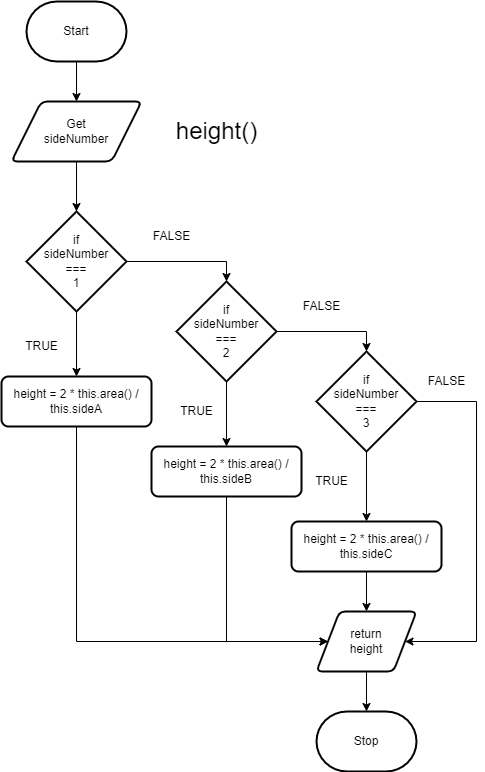

The diagram above was exported from draw.io. Its source (the exported page's mxGraphModel, read from the mxfile embedded in the PNG):
<mxGraphModel dx="364" dy="512" grid="1" gridSize="10" guides="1" tooltips="1" connect="1" arrows="1" fold="1" page="1" pageScale="1" pageWidth="827" pageHeight="1169" math="0" shadow="0">
  <root>
    <mxCell id="0" />
    <mxCell id="1" parent="0" />
    <mxCell id="6" style="edgeStyle=orthogonalEdgeStyle;rounded=0;html=1;entryX=0.5;entryY=0;entryDx=0;entryDy=0;" edge="1" parent="1" source="2" target="5">
      <mxGeometry relative="1" as="geometry" />
    </mxCell>
    <mxCell id="2" value="Start" style="strokeWidth=2;html=1;shape=mxgraph.flowchart.terminator;whiteSpace=wrap;" vertex="1" parent="1">
      <mxGeometry x="60" y="90" width="100" height="60" as="geometry" />
    </mxCell>
    <mxCell id="3" value="Stop" style="strokeWidth=2;html=1;shape=mxgraph.flowchart.terminator;whiteSpace=wrap;" vertex="1" parent="1">
      <mxGeometry x="350" y="800" width="100" height="60" as="geometry" />
    </mxCell>
    <mxCell id="10" style="edgeStyle=orthogonalEdgeStyle;rounded=0;html=1;entryX=0.5;entryY=0;entryDx=0;entryDy=0;entryPerimeter=0;" edge="1" parent="1" source="5" target="7">
      <mxGeometry relative="1" as="geometry" />
    </mxCell>
    <mxCell id="5" value="Get&lt;br&gt;sideNumber" style="shape=parallelogram;html=1;strokeWidth=2;perimeter=parallelogramPerimeter;whiteSpace=wrap;rounded=1;arcSize=12;size=0.23;" vertex="1" parent="1">
      <mxGeometry x="45" y="190" width="130" height="60" as="geometry" />
    </mxCell>
    <mxCell id="9" style="edgeStyle=orthogonalEdgeStyle;rounded=0;html=1;entryX=0.5;entryY=0;entryDx=0;entryDy=0;entryPerimeter=0;" edge="1" parent="1" source="7" target="8">
      <mxGeometry relative="1" as="geometry" />
    </mxCell>
    <mxCell id="20" style="edgeStyle=orthogonalEdgeStyle;rounded=0;html=1;entryX=0.5;entryY=0;entryDx=0;entryDy=0;" edge="1" parent="1" source="7" target="13">
      <mxGeometry relative="1" as="geometry" />
    </mxCell>
    <mxCell id="7" value="if&lt;br&gt;sideNumber&lt;br&gt;===&lt;br&gt;1" style="strokeWidth=2;html=1;shape=mxgraph.flowchart.decision;whiteSpace=wrap;" vertex="1" parent="1">
      <mxGeometry x="60" y="300" width="100" height="100" as="geometry" />
    </mxCell>
    <mxCell id="12" style="edgeStyle=orthogonalEdgeStyle;rounded=0;html=1;entryX=0.5;entryY=0;entryDx=0;entryDy=0;entryPerimeter=0;" edge="1" parent="1" source="8" target="11">
      <mxGeometry relative="1" as="geometry" />
    </mxCell>
    <mxCell id="19" style="edgeStyle=orthogonalEdgeStyle;rounded=0;html=1;entryX=0.5;entryY=0;entryDx=0;entryDy=0;" edge="1" parent="1" source="8" target="14">
      <mxGeometry relative="1" as="geometry" />
    </mxCell>
    <mxCell id="8" value="if&lt;br&gt;sideNumber&lt;br&gt;===&lt;br&gt;2" style="strokeWidth=2;html=1;shape=mxgraph.flowchart.decision;whiteSpace=wrap;" vertex="1" parent="1">
      <mxGeometry x="210" y="370" width="100" height="100" as="geometry" />
    </mxCell>
    <mxCell id="21" style="edgeStyle=orthogonalEdgeStyle;rounded=0;html=1;entryX=0.5;entryY=0;entryDx=0;entryDy=0;" edge="1" parent="1" source="11" target="15">
      <mxGeometry relative="1" as="geometry" />
    </mxCell>
    <mxCell id="33" style="edgeStyle=orthogonalEdgeStyle;rounded=0;html=1;entryX=1;entryY=0.5;entryDx=0;entryDy=0;" edge="1" parent="1" source="11" target="16">
      <mxGeometry relative="1" as="geometry">
        <Array as="points">
          <mxPoint x="510" y="490" />
          <mxPoint x="510" y="730" />
        </Array>
      </mxGeometry>
    </mxCell>
    <mxCell id="11" value="if&lt;br&gt;sideNumber&lt;br&gt;===&lt;br&gt;3" style="strokeWidth=2;html=1;shape=mxgraph.flowchart.decision;whiteSpace=wrap;" vertex="1" parent="1">
      <mxGeometry x="350" y="440" width="100" height="100" as="geometry" />
    </mxCell>
    <mxCell id="32" style="edgeStyle=orthogonalEdgeStyle;rounded=0;html=1;entryX=0;entryY=0.5;entryDx=0;entryDy=0;" edge="1" parent="1" source="13" target="16">
      <mxGeometry relative="1" as="geometry">
        <Array as="points">
          <mxPoint x="110" y="730" />
        </Array>
      </mxGeometry>
    </mxCell>
    <mxCell id="13" value="height = 2 * this.area() / this.sideA" style="rounded=1;whiteSpace=wrap;html=1;absoluteArcSize=1;arcSize=14;strokeWidth=2;" vertex="1" parent="1">
      <mxGeometry x="35" y="465" width="150" height="50" as="geometry" />
    </mxCell>
    <mxCell id="31" style="edgeStyle=orthogonalEdgeStyle;rounded=0;html=1;entryX=0;entryY=0.5;entryDx=0;entryDy=0;" edge="1" parent="1" source="14" target="16">
      <mxGeometry relative="1" as="geometry">
        <Array as="points">
          <mxPoint x="260" y="730" />
        </Array>
      </mxGeometry>
    </mxCell>
    <mxCell id="14" value="height = 2 * this.area() / this.sideB" style="rounded=1;whiteSpace=wrap;html=1;absoluteArcSize=1;arcSize=14;strokeWidth=2;" vertex="1" parent="1">
      <mxGeometry x="185" y="535" width="150" height="50" as="geometry" />
    </mxCell>
    <mxCell id="17" style="edgeStyle=orthogonalEdgeStyle;rounded=0;html=1;entryX=0.5;entryY=0;entryDx=0;entryDy=0;" edge="1" parent="1" source="15" target="16">
      <mxGeometry relative="1" as="geometry" />
    </mxCell>
    <mxCell id="15" value="height = 2 * this.area() / this.sideC" style="rounded=1;whiteSpace=wrap;html=1;absoluteArcSize=1;arcSize=14;strokeWidth=2;" vertex="1" parent="1">
      <mxGeometry x="325" y="610" width="150" height="50" as="geometry" />
    </mxCell>
    <mxCell id="30" style="edgeStyle=orthogonalEdgeStyle;rounded=0;html=1;entryX=0.5;entryY=0;entryDx=0;entryDy=0;entryPerimeter=0;" edge="1" parent="1" source="16" target="3">
      <mxGeometry relative="1" as="geometry" />
    </mxCell>
    <mxCell id="16" value="return&lt;br&gt;height" style="shape=parallelogram;html=1;strokeWidth=2;perimeter=parallelogramPerimeter;whiteSpace=wrap;rounded=1;arcSize=12;size=0.23;" vertex="1" parent="1">
      <mxGeometry x="350" y="700" width="100" height="60" as="geometry" />
    </mxCell>
    <mxCell id="24" value="TRUE" style="text;html=1;align=center;verticalAlign=middle;resizable=0;points=[];autosize=1;strokeColor=none;fillColor=none;" vertex="1" parent="1">
      <mxGeometry x="45" y="420" width="60" height="30" as="geometry" />
    </mxCell>
    <mxCell id="25" value="TRUE" style="text;html=1;align=center;verticalAlign=middle;resizable=0;points=[];autosize=1;strokeColor=none;fillColor=none;" vertex="1" parent="1">
      <mxGeometry x="200" y="485" width="60" height="30" as="geometry" />
    </mxCell>
    <mxCell id="26" value="TRUE" style="text;html=1;align=center;verticalAlign=middle;resizable=0;points=[];autosize=1;strokeColor=none;fillColor=none;" vertex="1" parent="1">
      <mxGeometry x="335" y="555" width="60" height="30" as="geometry" />
    </mxCell>
    <mxCell id="28" value="FALSE" style="text;html=1;align=center;verticalAlign=middle;resizable=0;points=[];autosize=1;strokeColor=none;fillColor=none;" vertex="1" parent="1">
      <mxGeometry x="175" y="310" width="60" height="30" as="geometry" />
    </mxCell>
    <mxCell id="29" value="FALSE" style="text;html=1;align=center;verticalAlign=middle;resizable=0;points=[];autosize=1;strokeColor=none;fillColor=none;" vertex="1" parent="1">
      <mxGeometry x="325" y="380" width="60" height="30" as="geometry" />
    </mxCell>
    <mxCell id="34" value="FALSE" style="text;html=1;align=center;verticalAlign=middle;resizable=0;points=[];autosize=1;strokeColor=none;fillColor=none;" vertex="1" parent="1">
      <mxGeometry x="450" y="455" width="60" height="30" as="geometry" />
    </mxCell>
    <mxCell id="35" value="&lt;font style=&quot;font-size: 24px;&quot;&gt;height()&lt;/font&gt;" style="text;html=1;align=center;verticalAlign=middle;resizable=0;points=[];autosize=1;strokeColor=none;fillColor=none;" vertex="1" parent="1">
      <mxGeometry x="200" y="200" width="100" height="40" as="geometry" />
    </mxCell>
  </root>
</mxGraphModel>